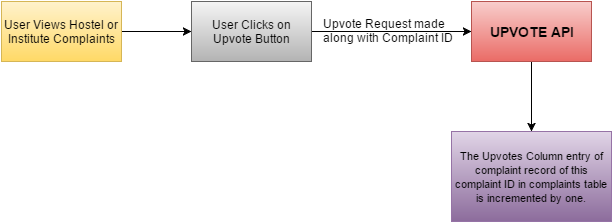

The diagram above was exported from draw.io. Its source (the exported page's mxGraphModel, read from the mxfile embedded in the PNG):
<mxGraphModel dx="880" dy="486" grid="1" gridSize="10" guides="1" tooltips="1" connect="1" arrows="1" fold="1" page="1" pageScale="1" pageWidth="826" pageHeight="1169" background="#ffffff" math="0">
  <root>
    <mxCell id="0" />
    <mxCell id="1" parent="0" />
    <mxCell id="143f4207bde69401-3" value="" style="edgeStyle=none;rounded=0;html=1;jettySize=auto;orthogonalLoop=1;" edge="1" parent="1" source="143f4207bde69401-1" target="143f4207bde69401-2">
      <mxGeometry relative="1" as="geometry" />
    </mxCell>
    <mxCell id="143f4207bde69401-1" value="User Views Hostel or Institute Complaints" style="whiteSpace=wrap;html=1;plain-yellow" vertex="1" parent="1">
      <mxGeometry x="80" y="100" width="120" height="60" as="geometry" />
    </mxCell>
    <mxCell id="143f4207bde69401-5" value="" style="edgeStyle=none;rounded=0;html=1;jettySize=auto;orthogonalLoop=1;" edge="1" parent="1" source="143f4207bde69401-2" target="143f4207bde69401-4">
      <mxGeometry relative="1" as="geometry" />
    </mxCell>
    <mxCell id="143f4207bde69401-2" value="User Clicks on Upvote Button" style="whiteSpace=wrap;html=1;plain-gray" vertex="1" parent="1">
      <mxGeometry x="270" y="100" width="120" height="60" as="geometry" />
    </mxCell>
    <mxCell id="143f4207bde69401-9" value="" style="edgeStyle=none;rounded=0;html=1;jettySize=auto;orthogonalLoop=1;" edge="1" parent="1" source="143f4207bde69401-4" target="143f4207bde69401-8">
      <mxGeometry relative="1" as="geometry" />
    </mxCell>
    <mxCell id="143f4207bde69401-4" value="&lt;font style=&quot;font-size: 14px&quot;&gt;&lt;b&gt;UPVOTE API&lt;/b&gt;&lt;/font&gt;" style="whiteSpace=wrap;html=1;plain-red" vertex="1" parent="1">
      <mxGeometry x="550" y="100" width="120" height="60" as="geometry" />
    </mxCell>
    <mxCell id="143f4207bde69401-8" value="&lt;font style=&quot;font-size: 11px&quot;&gt;The&amp;nbsp;Upvotes Column&amp;nbsp;entry of complaint record of this complaint ID in complaints table is incremented by one.&lt;/font&gt;" style="whiteSpace=wrap;html=1;plain-purple" vertex="1" parent="1">
      <mxGeometry x="530" y="230" width="160" height="90" as="geometry" />
    </mxCell>
    <mxCell id="143f4207bde69401-6" value="Upvote Request made&amp;nbsp;&lt;div&gt;along with Complaint ID&lt;/div&gt;" style="text;html=1;resizable=0;points=[];autosize=1;align=left;verticalAlign=top;spacingTop=-4;" vertex="1" parent="1">
      <mxGeometry x="400" y="115" width="150" height="30" as="geometry" />
    </mxCell>
  </root>
</mxGraphModel>